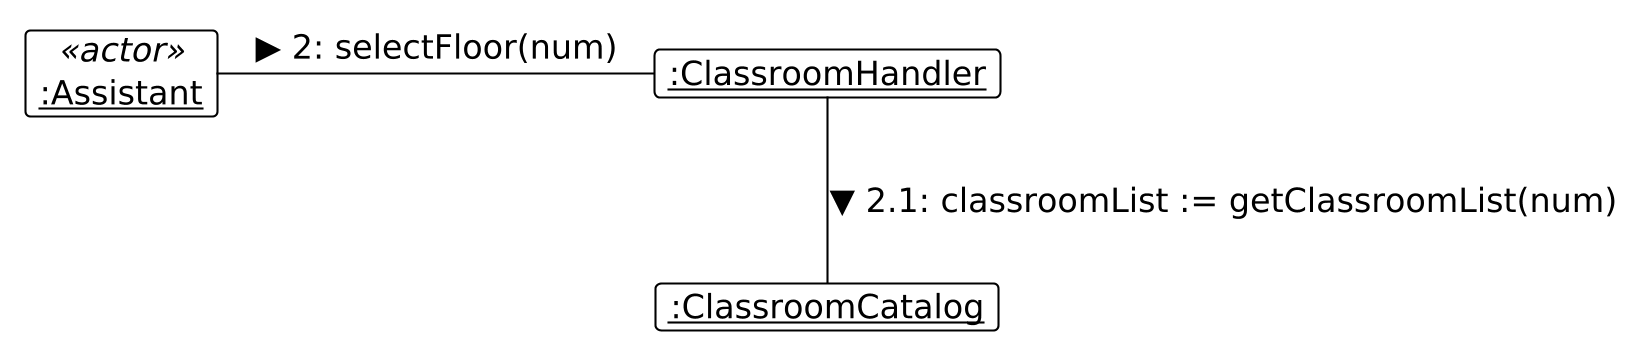

The diagram above was rendered by PlantUML. Its source (embedded in the PNG):
@startuml
skinparam DefaultFontSize 16
skinparam BoxPadding 10
skinparam dpi 200
!theme plain
hide empty members

object "<u>:Assistant</u>" as A <<actor>>
object "<u>:ClassroomHandler</u>" as H
object "<u>:ClassroomCatalog</u>" as Repo

A -right- H : ▶ 2: selectFloor(num)
H -down- Repo : ▼ 2.1: classroomList := getClassroomList(num)
@enduml